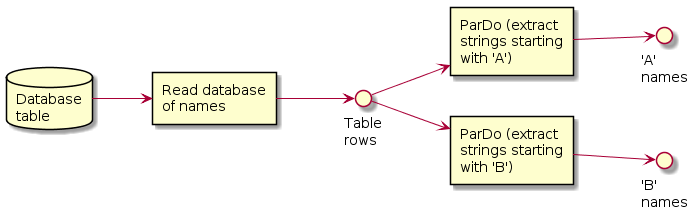

The diagram above was rendered by PlantUML. Its source (embedded in the PNG):
@startuml

left to right direction

' Source
database "Database\ntable" as DB

' Read transform
rectangle "Read database\nof names" as Read

' Intermediate PCollection
circle "Table\nrows" as Rows

' Parallel ParDo transforms
rectangle "ParDo (extract\nstrings starting\nwith 'A')" as ParDoA
rectangle "ParDo (extract\nstrings starting\nwith 'B')" as ParDoB

' Output PCollections
circle "'A'\nnames" as ANames
circle "'B'\nnames" as BNames

' Flow
DB --> Read
Read --> Rows
Rows --> ParDoA
Rows --> ParDoB
ParDoA --> ANames
ParDoB --> BNames

@enduml